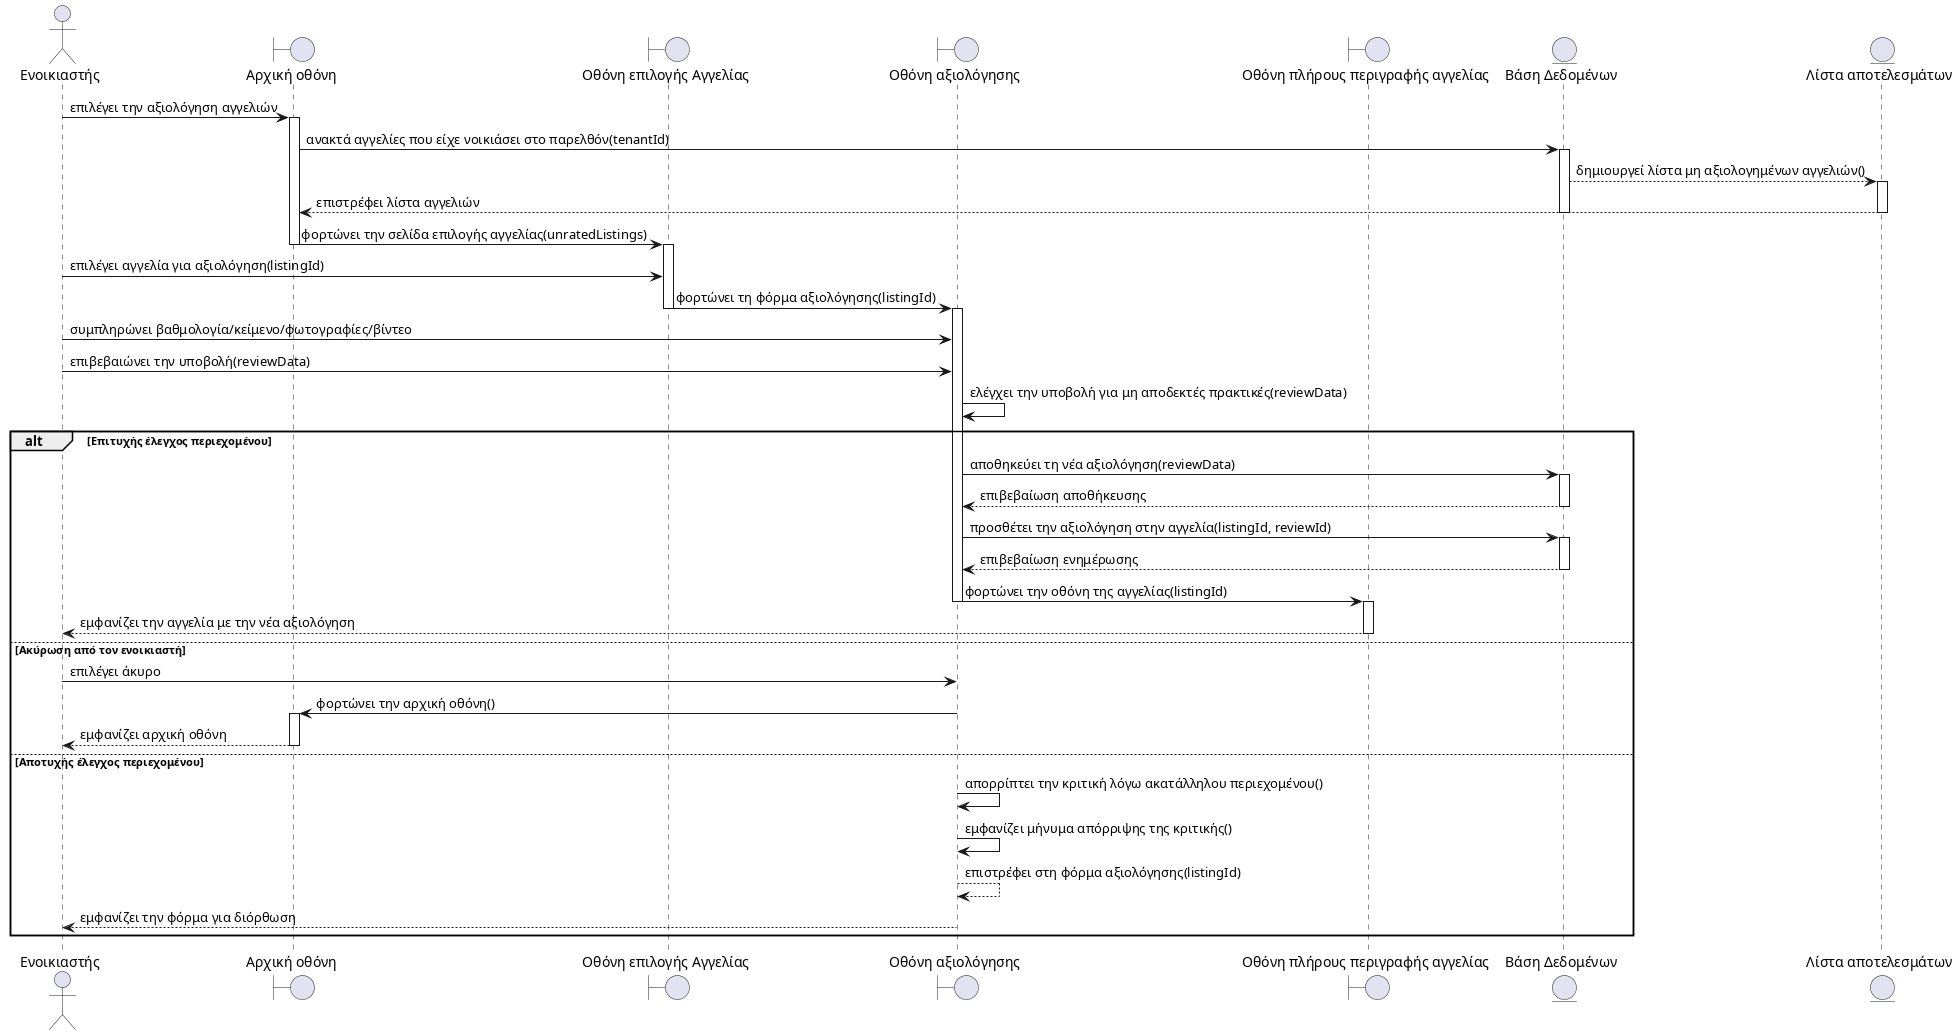

The diagram above was rendered by PlantUML. Its source (embedded in the PNG):
@startuml
actor "Ενοικιαστής" as Tenant
boundary "Αρχική οθόνη" as MainScreen
boundary "Οθόνη επιλογής Αγγελίας" as ListingSelectionScreen
boundary "Οθόνη αξιολόγησης" as ReviewScreen
boundary "Οθόνη πλήρους περιγραφής αγγελίας" as ListingDetailScreen
entity "Βάση Δεδομένων" as DB
entity "Λίστα αποτελεσμάτων" as ResultsList

' Main Flow
Tenant -> MainScreen : επιλέγει την αξιολόγηση αγγελιών
activate MainScreen

MainScreen -> DB : ανακτά αγγελίες που είχε νοικιάσει στο παρελθόν(tenantId)
activate DB
DB --> ResultsList : δημιουργεί λίστα μη αξιολογημένων αγγελιών()
activate ResultsList
ResultsList --> MainScreen : επιστρέφει λίστα αγγελιών
deactivate ResultsList
deactivate DB

MainScreen -> ListingSelectionScreen : φορτώνει την σελίδα επιλογής αγγελίας(unratedListings)
deactivate MainScreen
activate ListingSelectionScreen

Tenant -> ListingSelectionScreen : επιλέγει αγγελία για αξιολόγηση(listingId)
ListingSelectionScreen -> ReviewScreen : φορτώνει τη φόρμα αξιολόγησης(listingId)
deactivate ListingSelectionScreen
activate ReviewScreen

Tenant -> ReviewScreen : συμπληρώνει βαθμολογία/κείμενο/φωτογραφίες/βίντεο
Tenant -> ReviewScreen : επιβεβαιώνει την υποβολή(reviewData)
ReviewScreen -> ReviewScreen : ελέγχει την υποβολή για μη αποδεκτές πρακτικές(reviewData)

alt Επιτυχής έλεγχος περιεχομένου
    ReviewScreen -> DB : αποθηκεύει τη νέα αξιολόγηση(reviewData)
    activate DB
    DB --> ReviewScreen : επιβεβαίωση αποθήκευσης
    deactivate DB

    ReviewScreen -> DB : προσθέτει την αξιολόγηση στην αγγελία(listingId, reviewId)
    activate DB
    DB --> ReviewScreen : επιβεβαίωση ενημέρωσης
    deactivate DB

    ReviewScreen -> ListingDetailScreen : φορτώνει την οθόνη της αγγελίας(listingId)
    deactivate ReviewScreen
    activate ListingDetailScreen
    ListingDetailScreen --> Tenant : εμφανίζει την αγγελία με την νέα αξιολόγηση
    deactivate ListingDetailScreen

else Ακύρωση από τον ενοικιαστή
    Tenant -> ReviewScreen : επιλέγει άκυρο
    ReviewScreen -> MainScreen : φορτώνει την αρχική οθόνη()
    deactivate ReviewScreen
    activate MainScreen
    MainScreen --> Tenant : εμφανίζει αρχική οθόνη
    deactivate MainScreen

else Αποτυχής έλεγχος περιεχομένου
    ReviewScreen -> ReviewScreen : απορρίπτει την κριτική λόγω ακατάλληλου περιεχομένου()
    ReviewScreen -> ReviewScreen : εμφανίζει μήνυμα απόρριψης της κριτικής()
    ReviewScreen --> ReviewScreen : επιστρέφει στη φόρμα αξιολόγησης(listingId)
    ReviewScreen --> Tenant : εμφανίζει την φόρμα για διόρθωση
end

@enduml